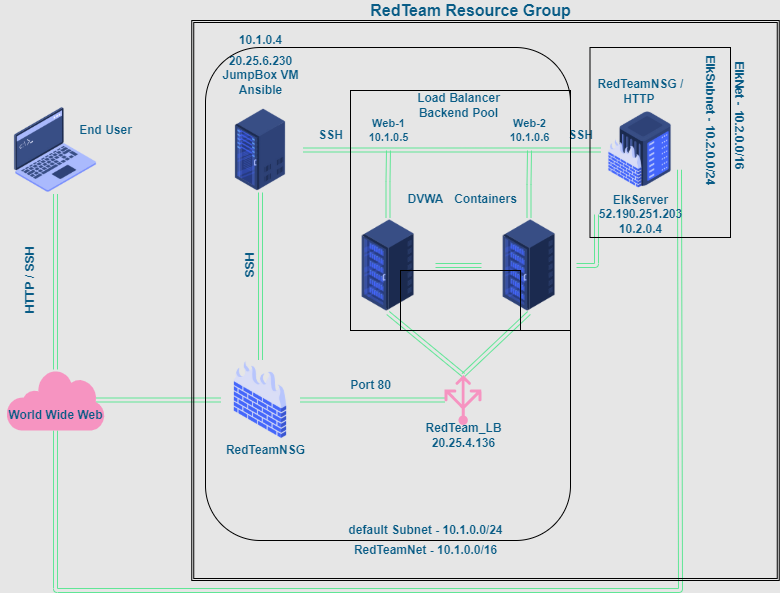

The diagram above was exported from draw.io. Its source (the exported page's mxGraphModel, read from the mxfile embedded in the PNG):
<mxGraphModel dx="1038" dy="571" grid="1" gridSize="10" guides="1" tooltips="1" connect="1" arrows="1" fold="1" page="1" pageScale="1" pageWidth="1100" pageHeight="850" background="#E6E6E6" math="0" shadow="0">
  <root>
    <mxCell id="0" />
    <mxCell id="1" parent="0" />
    <mxCell id="e6_A9b5kV3GM9kGEfufg-25" style="edgeStyle=orthogonalEdgeStyle;curved=0;rounded=1;sketch=0;orthogonalLoop=1;jettySize=auto;html=1;exitX=0.5;exitY=0;exitDx=0;exitDy=0;entryX=0.5;entryY=1;entryDx=0;entryDy=0;fontColor=#095C86;strokeColor=#60E696;fillColor=#F694C1;shape=link;" parent="1" source="e6_A9b5kV3GM9kGEfufg-4" target="e6_A9b5kV3GM9kGEfufg-10" edge="1">
      <mxGeometry relative="1" as="geometry" />
    </mxCell>
    <mxCell id="e6_A9b5kV3GM9kGEfufg-28" style="edgeStyle=orthogonalEdgeStyle;curved=0;rounded=1;sketch=0;orthogonalLoop=1;jettySize=auto;html=1;exitX=1;exitY=0.5;exitDx=0;exitDy=0;entryX=1;entryY=0.5;entryDx=0;entryDy=0;entryPerimeter=0;fontColor=#095C86;strokeColor=#60E696;fillColor=#F694C1;shape=link;" parent="1" source="e6_A9b5kV3GM9kGEfufg-4" target="e6_A9b5kV3GM9kGEfufg-16" edge="1">
      <mxGeometry relative="1" as="geometry" />
    </mxCell>
    <mxCell id="e6_A9b5kV3GM9kGEfufg-4" value="" style="shape=image;html=1;verticalAlign=top;verticalLabelPosition=bottom;imageAspect=0;aspect=fixed;image=https://cdn2.iconfinder.com/data/icons/whcompare-isometric-web-hosting-servers/50/firewall-128.png;rounded=0;sketch=0;fontColor=#095C86;strokeColor=#AF45ED;fillColor=#F694C1;" parent="1" vertex="1">
      <mxGeometry x="300.00000000000006" y="369.5" width="80" height="80" as="geometry" />
    </mxCell>
    <mxCell id="e6_A9b5kV3GM9kGEfufg-5" value="" style="shape=image;html=1;verticalAlign=top;verticalLabelPosition=bottom;imageAspect=0;aspect=fixed;image=https://cdn2.iconfinder.com/data/icons/whcompare-isometric-web-hosting-servers/50/firewall-server-128.png;rounded=0;sketch=0;fontColor=#095C86;strokeColor=#AF45ED;fillColor=#F694C1;direction=east;" parent="1" vertex="1">
      <mxGeometry x="680" y="120" width="79" height="79" as="geometry" />
    </mxCell>
    <mxCell id="e6_A9b5kV3GM9kGEfufg-29" style="edgeStyle=orthogonalEdgeStyle;curved=0;rounded=1;sketch=0;orthogonalLoop=1;jettySize=auto;html=1;exitX=1;exitY=0.5;exitDx=0;exitDy=0;entryX=0;entryY=0.5;entryDx=0;entryDy=0;fontColor=#095C86;strokeColor=#60E696;fillColor=#F694C1;shape=link;" parent="1" source="e6_A9b5kV3GM9kGEfufg-10" target="e6_A9b5kV3GM9kGEfufg-5" edge="1">
      <mxGeometry relative="1" as="geometry" />
    </mxCell>
    <mxCell id="e6_A9b5kV3GM9kGEfufg-10" value="" style="shape=image;html=1;verticalAlign=top;verticalLabelPosition=bottom;imageAspect=0;aspect=fixed;image=https://cdn2.iconfinder.com/data/icons/whcompare-isometric-web-hosting-servers/50/server-rack-128.png;rounded=0;sketch=0;fontFamily=Helvetica;fontSize=12;fontColor=#095C86;strokeColor=#AF45ED;fillColor=#F694C1;" parent="1" vertex="1">
      <mxGeometry x="297.5" y="117" width="85" height="85" as="geometry" />
    </mxCell>
    <mxCell id="e6_A9b5kV3GM9kGEfufg-64" style="edgeStyle=orthogonalEdgeStyle;shape=link;rounded=1;sketch=0;orthogonalLoop=1;jettySize=auto;html=1;exitX=0.5;exitY=0;exitDx=0;exitDy=0;entryX=0.508;entryY=1.167;entryDx=0;entryDy=0;entryPerimeter=0;fontSize=12;fontColor=#095C86;strokeColor=#60E696;fillColor=#F694C1;" parent="1" source="e6_A9b5kV3GM9kGEfufg-13" target="e6_A9b5kV3GM9kGEfufg-62" edge="1">
      <mxGeometry relative="1" as="geometry" />
    </mxCell>
    <mxCell id="e6_A9b5kV3GM9kGEfufg-68" style="edgeStyle=orthogonalEdgeStyle;shape=link;rounded=1;sketch=0;orthogonalLoop=1;jettySize=auto;html=1;exitX=1;exitY=0.5;exitDx=0;exitDy=0;entryX=0;entryY=0.5;entryDx=0;entryDy=0;fontSize=12;fontColor=#095C86;strokeColor=#60E696;fillColor=#F694C1;" parent="1" source="e6_A9b5kV3GM9kGEfufg-13" target="e6_A9b5kV3GM9kGEfufg-14" edge="1">
      <mxGeometry relative="1" as="geometry" />
    </mxCell>
    <mxCell id="e6_A9b5kV3GM9kGEfufg-13" value="" style="shape=image;html=1;verticalAlign=top;verticalLabelPosition=bottom;imageAspect=0;aspect=fixed;image=https://cdn2.iconfinder.com/data/icons/whcompare-isometric-web-hosting-servers/50/server-rack-2-128.png;rounded=0;sketch=0;fontFamily=Helvetica;fontSize=12;fontColor=#095C86;strokeColor=#AF45ED;fillColor=#F694C1;" parent="1" vertex="1">
      <mxGeometry x="419.99999999999994" y="227.5" width="95" height="95" as="geometry" />
    </mxCell>
    <mxCell id="e6_A9b5kV3GM9kGEfufg-67" style="edgeStyle=orthogonalEdgeStyle;shape=link;rounded=1;sketch=0;orthogonalLoop=1;jettySize=auto;html=1;exitX=0.5;exitY=0;exitDx=0;exitDy=0;fontSize=12;fontColor=#095C86;strokeColor=#60E696;fillColor=#F694C1;" parent="1" source="e6_A9b5kV3GM9kGEfufg-14" edge="1">
      <mxGeometry relative="1" as="geometry">
        <mxPoint x="609" y="160" as="targetPoint" />
      </mxGeometry>
    </mxCell>
    <mxCell id="e6_A9b5kV3GM9kGEfufg-14" value="" style="shape=image;html=1;verticalAlign=top;verticalLabelPosition=bottom;imageAspect=0;aspect=fixed;image=https://cdn2.iconfinder.com/data/icons/whcompare-isometric-web-hosting-servers/50/server-rack-2-128.png;rounded=0;sketch=0;fontFamily=Helvetica;fontSize=12;fontColor=#095C86;strokeColor=#AF45ED;fillColor=#F694C1;" parent="1" vertex="1">
      <mxGeometry x="561" y="227.5" width="95" height="95" as="geometry" />
    </mxCell>
    <mxCell id="e6_A9b5kV3GM9kGEfufg-36" style="rounded=1;sketch=0;orthogonalLoop=1;jettySize=auto;html=1;exitX=0.49;exitY=1;exitDx=0;exitDy=0;exitPerimeter=0;entryX=0.5;entryY=1;entryDx=0;entryDy=0;fontColor=#095C86;strokeColor=#60E696;fillColor=#F694C1;shape=link;" parent="1" source="e6_A9b5kV3GM9kGEfufg-16" target="e6_A9b5kV3GM9kGEfufg-13" edge="1">
      <mxGeometry relative="1" as="geometry" />
    </mxCell>
    <mxCell id="e6_A9b5kV3GM9kGEfufg-37" style="edgeStyle=none;rounded=1;sketch=0;orthogonalLoop=1;jettySize=auto;html=1;exitX=0.49;exitY=1;exitDx=0;exitDy=0;exitPerimeter=0;entryX=0.5;entryY=1;entryDx=0;entryDy=0;fontColor=#095C86;strokeColor=#60E696;fillColor=#F694C1;shape=link;" parent="1" source="e6_A9b5kV3GM9kGEfufg-16" target="e6_A9b5kV3GM9kGEfufg-14" edge="1">
      <mxGeometry relative="1" as="geometry" />
    </mxCell>
    <mxCell id="e6_A9b5kV3GM9kGEfufg-16" value="" style="sketch=0;aspect=fixed;pointerEvents=1;shadow=0;dashed=0;html=1;strokeColor=none;labelPosition=center;verticalLabelPosition=bottom;verticalAlign=top;align=center;fillColor=#F694C1;shape=mxgraph.azure.load_balancer_generic;rounded=0;fontFamily=Helvetica;fontSize=12;fontColor=#095C86;direction=west;" parent="1" vertex="1">
      <mxGeometry x="524" y="384.5" width="37" height="50" as="geometry" />
    </mxCell>
    <mxCell id="e6_A9b5kV3GM9kGEfufg-17" value="" style="shape=image;html=1;verticalAlign=top;verticalLabelPosition=bottom;imageAspect=0;aspect=fixed;image=https://cdn2.iconfinder.com/data/icons/whcompare-isometric-web-hosting-servers/50/root-access-128.png;rounded=0;sketch=0;fontFamily=Helvetica;fontSize=12;fontColor=#095C86;strokeColor=#AF45ED;fillColor=#F694C1;" parent="1" vertex="1">
      <mxGeometry x="91" y="115.5" width="88" height="88" as="geometry" />
    </mxCell>
    <mxCell id="e6_A9b5kV3GM9kGEfufg-23" style="edgeStyle=orthogonalEdgeStyle;curved=0;rounded=1;sketch=0;orthogonalLoop=1;jettySize=auto;html=1;fontColor=#095C86;strokeColor=#60E696;fillColor=#F694C1;shape=link;" parent="1" source="e6_A9b5kV3GM9kGEfufg-18" target="e6_A9b5kV3GM9kGEfufg-17" edge="1">
      <mxGeometry relative="1" as="geometry" />
    </mxCell>
    <mxCell id="e6_A9b5kV3GM9kGEfufg-24" style="edgeStyle=orthogonalEdgeStyle;curved=0;rounded=1;sketch=0;orthogonalLoop=1;jettySize=auto;html=1;exitX=0.91;exitY=0.5;exitDx=0;exitDy=0;exitPerimeter=0;fontColor=#095C86;strokeColor=#60E696;fillColor=#F694C1;shape=link;" parent="1" source="e6_A9b5kV3GM9kGEfufg-18" target="e6_A9b5kV3GM9kGEfufg-4" edge="1">
      <mxGeometry relative="1" as="geometry" />
    </mxCell>
    <mxCell id="e6_A9b5kV3GM9kGEfufg-39" style="edgeStyle=orthogonalEdgeStyle;shape=link;rounded=1;sketch=0;orthogonalLoop=1;jettySize=auto;html=1;exitX=0.5;exitY=1;exitDx=0;exitDy=0;exitPerimeter=0;entryX=1;entryY=0.75;entryDx=0;entryDy=0;fontColor=#095C86;strokeColor=#60E696;fillColor=#F694C1;width=4;" parent="1" source="e6_A9b5kV3GM9kGEfufg-18" target="e6_A9b5kV3GM9kGEfufg-5" edge="1">
      <mxGeometry relative="1" as="geometry">
        <Array as="points">
          <mxPoint x="135" y="600" />
          <mxPoint x="760" y="600" />
        </Array>
      </mxGeometry>
    </mxCell>
    <mxCell id="e6_A9b5kV3GM9kGEfufg-18" value="" style="sketch=0;aspect=fixed;pointerEvents=1;shadow=0;dashed=0;html=1;strokeColor=none;labelPosition=center;verticalLabelPosition=bottom;verticalAlign=top;align=center;fillColor=#F694C1;shape=mxgraph.mscae.enterprise.internet;rounded=0;fontFamily=Helvetica;fontSize=12;fontColor=#095C86;" parent="1" vertex="1">
      <mxGeometry x="85.8" y="379" width="98.39" height="61" as="geometry" />
    </mxCell>
    <mxCell id="e6_A9b5kV3GM9kGEfufg-49" value="&lt;b&gt;HTTP / SSH&lt;/b&gt;" style="text;html=1;align=center;verticalAlign=middle;resizable=0;points=[];autosize=1;strokeColor=none;fillColor=none;fontColor=#095C86;rotation=270;" parent="1" vertex="1">
      <mxGeometry x="70" y="280" width="80" height="20" as="geometry" />
    </mxCell>
    <mxCell id="e6_A9b5kV3GM9kGEfufg-50" value="&lt;b&gt;End User&lt;/b&gt;" style="text;html=1;align=center;verticalAlign=middle;resizable=0;points=[];autosize=1;strokeColor=none;fillColor=none;fontColor=#095C86;" parent="1" vertex="1">
      <mxGeometry x="150" y="130" width="70" height="20" as="geometry" />
    </mxCell>
    <mxCell id="e6_A9b5kV3GM9kGEfufg-51" value="&lt;b&gt;World Wide Web&lt;/b&gt;" style="text;html=1;align=center;verticalAlign=middle;resizable=0;points=[];autosize=1;strokeColor=none;fillColor=none;fontColor=#095C86;" parent="1" vertex="1">
      <mxGeometry x="80" y="414.5" width="110" height="20" as="geometry" />
    </mxCell>
    <mxCell id="e6_A9b5kV3GM9kGEfufg-52" value="&lt;b&gt;RedTeamNSG&lt;/b&gt;" style="text;html=1;align=center;verticalAlign=middle;resizable=0;points=[];autosize=1;strokeColor=none;fillColor=none;fontColor=#095C86;" parent="1" vertex="1">
      <mxGeometry x="300" y="449.5" width="90" height="20" as="geometry" />
    </mxCell>
    <mxCell id="e6_A9b5kV3GM9kGEfufg-53" value="&lt;b&gt;SSH&lt;br&gt;&lt;/b&gt;" style="text;html=1;align=center;verticalAlign=middle;resizable=0;points=[];autosize=1;strokeColor=none;fillColor=none;fontColor=#095C86;rotation=270;" parent="1" vertex="1">
      <mxGeometry x="310" y="265" width="40" height="20" as="geometry" />
    </mxCell>
    <mxCell id="e6_A9b5kV3GM9kGEfufg-55" value="&lt;b&gt;SSH&lt;/b&gt;" style="text;html=1;align=center;verticalAlign=middle;resizable=0;points=[];autosize=1;strokeColor=none;fillColor=none;fontColor=#095C86;" parent="1" vertex="1">
      <mxGeometry x="390" y="135" width="40" height="20" as="geometry" />
    </mxCell>
    <mxCell id="e6_A9b5kV3GM9kGEfufg-56" value="&lt;b&gt;20.25.6.230&lt;br&gt;&lt;/b&gt;&lt;b&gt;JumpBox VM&lt;br&gt;Ansible&lt;br&gt;&lt;/b&gt;" style="text;html=1;align=center;verticalAlign=middle;resizable=0;points=[];autosize=1;strokeColor=none;fillColor=none;fontColor=#095C86;" parent="1" vertex="1">
      <mxGeometry x="295" y="60" width="90" height="50" as="geometry" />
    </mxCell>
    <mxCell id="e6_A9b5kV3GM9kGEfufg-57" value="&lt;b&gt;Port 80&lt;/b&gt;" style="text;html=1;align=center;verticalAlign=middle;resizable=0;points=[];autosize=1;strokeColor=none;fillColor=none;fontColor=#095C86;" parent="1" vertex="1">
      <mxGeometry x="420" y="384.5" width="60" height="20" as="geometry" />
    </mxCell>
    <mxCell id="e6_A9b5kV3GM9kGEfufg-58" value="&lt;b&gt;RedTeam_LB&lt;br&gt;20.25.4.136&lt;br&gt;&lt;/b&gt;" style="text;html=1;align=center;verticalAlign=middle;resizable=0;points=[];autosize=1;strokeColor=none;fillColor=none;fontColor=#095C86;" parent="1" vertex="1">
      <mxGeometry x="497.5" y="429.5" width="90" height="30" as="geometry" />
    </mxCell>
    <mxCell id="e6_A9b5kV3GM9kGEfufg-59" value="&lt;b&gt;DVWA&lt;/b&gt;" style="text;html=1;align=center;verticalAlign=middle;resizable=0;points=[];autosize=1;strokeColor=none;fillColor=none;fontColor=#095C86;" parent="1" vertex="1">
      <mxGeometry x="480" y="199" width="50" height="20" as="geometry" />
    </mxCell>
    <mxCell id="e6_A9b5kV3GM9kGEfufg-61" value="&lt;b&gt;&lt;font style=&quot;font-size: 12px&quot;&gt;Containers&lt;/font&gt;&lt;/b&gt;" style="text;html=1;align=center;verticalAlign=middle;resizable=0;points=[];autosize=1;strokeColor=none;fillColor=none;fontColor=#095C86;" parent="1" vertex="1">
      <mxGeometry x="525" y="199" width="80" height="20" as="geometry" />
    </mxCell>
    <mxCell id="e6_A9b5kV3GM9kGEfufg-62" value="&lt;b&gt;Web-1&lt;br&gt;10.1.0.5&lt;br&gt;&lt;/b&gt;" style="text;html=1;align=center;verticalAlign=middle;resizable=0;points=[];autosize=1;strokeColor=none;fillColor=none;fontSize=11;fontColor=#095C86;" parent="1" vertex="1">
      <mxGeometry x="437.5" y="125" width="60" height="30" as="geometry" />
    </mxCell>
    <mxCell id="e6_A9b5kV3GM9kGEfufg-63" value="&lt;b&gt;Web-2&lt;br&gt;10.1.0.6&lt;br&gt;&lt;/b&gt;" style="text;html=1;align=center;verticalAlign=middle;resizable=0;points=[];autosize=1;strokeColor=none;fillColor=none;fontSize=11;fontColor=#095C86;" parent="1" vertex="1">
      <mxGeometry x="578.5" y="125" width="60" height="30" as="geometry" />
    </mxCell>
    <mxCell id="e6_A9b5kV3GM9kGEfufg-71" value="&lt;b&gt;Load Balancer&lt;br&gt;Backend Pool&lt;/b&gt;" style="text;html=1;align=center;verticalAlign=middle;resizable=0;points=[];autosize=1;strokeColor=none;fillColor=none;fontSize=12;fontColor=#095C86;" parent="1" vertex="1">
      <mxGeometry x="487.5" y="100" width="100" height="30" as="geometry" />
    </mxCell>
    <mxCell id="e6_A9b5kV3GM9kGEfufg-72" value="&lt;b&gt;RedTeamNSG /&lt;br&gt;HTTP&amp;nbsp;&lt;/b&gt;" style="text;html=1;align=center;verticalAlign=middle;resizable=0;points=[];autosize=1;strokeColor=none;fillColor=none;fontSize=12;fontColor=#095C86;" parent="1" vertex="1">
      <mxGeometry x="669.5" y="85.5" width="100" height="30" as="geometry" />
    </mxCell>
    <mxCell id="e6_A9b5kV3GM9kGEfufg-73" value="&lt;b&gt;ElkServer&lt;br&gt;52.190.251.203&lt;br&gt;10.2.0.4&lt;/b&gt;" style="text;html=1;align=center;verticalAlign=middle;resizable=0;points=[];autosize=1;strokeColor=none;fillColor=none;fontSize=12;fontColor=#095C86;" parent="1" vertex="1">
      <mxGeometry x="669.5" y="199" width="100" height="50" as="geometry" />
    </mxCell>
    <mxCell id="e6_A9b5kV3GM9kGEfufg-74" value="" style="edgeStyle=orthogonalEdgeStyle;shape=link;rounded=1;sketch=0;orthogonalLoop=1;jettySize=auto;html=1;exitX=1;exitY=0.5;exitDx=0;exitDy=0;fontSize=12;fontColor=#095C86;strokeColor=#60E696;fillColor=#F694C1;endArrow=none;" parent="1" source="e6_A9b5kV3GM9kGEfufg-14" target="e6_A9b5kV3GM9kGEfufg-73" edge="1">
      <mxGeometry relative="1" as="geometry">
        <mxPoint x="656" y="275" as="sourcePoint" />
        <mxPoint x="710" y="220" as="targetPoint" />
      </mxGeometry>
    </mxCell>
    <mxCell id="e6_A9b5kV3GM9kGEfufg-75" value="&lt;b&gt;SSH&lt;/b&gt;" style="text;html=1;align=center;verticalAlign=middle;resizable=0;points=[];autosize=1;strokeColor=none;fillColor=none;fontSize=12;fontColor=#095C86;" parent="1" vertex="1">
      <mxGeometry x="640" y="135" width="40" height="20" as="geometry" />
    </mxCell>
    <mxCell id="e6_A9b5kV3GM9kGEfufg-76" value="&lt;b&gt;ElkNet - 10.2.0.0/16&lt;br&gt;&lt;/b&gt;" style="text;html=1;align=center;verticalAlign=middle;resizable=0;points=[];autosize=1;strokeColor=none;fillColor=none;fontSize=12;fontColor=#095C86;rotation=90;" parent="1" vertex="1">
      <mxGeometry x="759" y="115" width="120" height="20" as="geometry" />
    </mxCell>
    <mxCell id="e6_A9b5kV3GM9kGEfufg-77" value="&lt;b&gt;ElkSubnet - 10.2.0.0/24&lt;/b&gt;" style="text;html=1;align=center;verticalAlign=middle;resizable=0;points=[];autosize=1;strokeColor=none;fillColor=none;fontSize=12;fontColor=#095C86;rotation=90;" parent="1" vertex="1">
      <mxGeometry x="720" y="120" width="140" height="20" as="geometry" />
    </mxCell>
    <mxCell id="e6_A9b5kV3GM9kGEfufg-78" value="&lt;b&gt;RedTeamNet - 10.1.0.0/16&lt;br&gt;&lt;/b&gt;" style="text;html=1;align=center;verticalAlign=middle;resizable=0;points=[];autosize=1;strokeColor=none;fillColor=none;fontSize=12;fontColor=#095C86;" parent="1" vertex="1">
      <mxGeometry x="425" y="550" width="160" height="20" as="geometry" />
    </mxCell>
    <mxCell id="e6_A9b5kV3GM9kGEfufg-79" value="&lt;b&gt;default Subnet - 10.1.0.0/24&lt;/b&gt;" style="text;html=1;align=center;verticalAlign=middle;resizable=0;points=[];autosize=1;strokeColor=none;fillColor=none;fontSize=12;fontColor=#095C86;" parent="1" vertex="1">
      <mxGeometry x="420" y="530" width="170" height="20" as="geometry" />
    </mxCell>
    <mxCell id="e6_A9b5kV3GM9kGEfufg-80" value="&lt;b&gt;&lt;font style=&quot;font-size: 16px&quot;&gt;RedTeam Resource Group&lt;/font&gt;&lt;/b&gt;" style="text;html=1;align=center;verticalAlign=middle;resizable=0;points=[];autosize=1;strokeColor=none;fillColor=none;fontSize=12;fontColor=#095C86;" parent="1" vertex="1">
      <mxGeometry x="440" y="10" width="220" height="20" as="geometry" />
    </mxCell>
    <mxCell id="e6_A9b5kV3GM9kGEfufg-83" value="" style="shape=ext;double=1;rounded=0;whiteSpace=wrap;html=1;sketch=0;fontSize=12;strokeWidth=1;fillColor=none;strokeColor=default;" parent="1" vertex="1">
      <mxGeometry x="271.25" y="30" width="587.5" height="560" as="geometry" />
    </mxCell>
    <mxCell id="e6_A9b5kV3GM9kGEfufg-84" value="&lt;b&gt;10.1.0.4&lt;/b&gt;" style="text;html=1;align=center;verticalAlign=middle;resizable=0;points=[];autosize=1;strokeColor=none;fillColor=none;fontSize=12;fontColor=#095C86;" parent="1" vertex="1">
      <mxGeometry x="310" y="40" width="60" height="20" as="geometry" />
    </mxCell>
    <mxCell id="e6_A9b5kV3GM9kGEfufg-88" value="" style="rounded=0;whiteSpace=wrap;html=1;sketch=0;fontSize=12;fontColor=#095C86;strokeColor=default;strokeWidth=1;fillColor=none;" parent="1" vertex="1">
      <mxGeometry x="430" y="100" width="220" height="240" as="geometry" />
    </mxCell>
    <mxCell id="e6_A9b5kV3GM9kGEfufg-89" value="" style="rounded=0;whiteSpace=wrap;html=1;sketch=0;fontSize=12;fontColor=#095C86;strokeColor=default;strokeWidth=1;fillColor=none;" parent="1" vertex="1">
      <mxGeometry x="480" y="280" width="120" height="60" as="geometry" />
    </mxCell>
    <mxCell id="e6_A9b5kV3GM9kGEfufg-90" value="" style="rounded=1;whiteSpace=wrap;html=1;sketch=0;fontSize=12;fontColor=#095C86;strokeColor=default;strokeWidth=1;fillColor=none;" parent="1" vertex="1">
      <mxGeometry x="285" y="57" width="365" height="493" as="geometry" />
    </mxCell>
    <mxCell id="e6_A9b5kV3GM9kGEfufg-92" value="" style="rounded=0;whiteSpace=wrap;html=1;sketch=0;fontSize=12;fontColor=#095C86;strokeColor=default;strokeWidth=1;fillColor=none;" parent="1" vertex="1">
      <mxGeometry x="669.5" y="57" width="140.5" height="190" as="geometry" />
    </mxCell>
  </root>
</mxGraphModel>